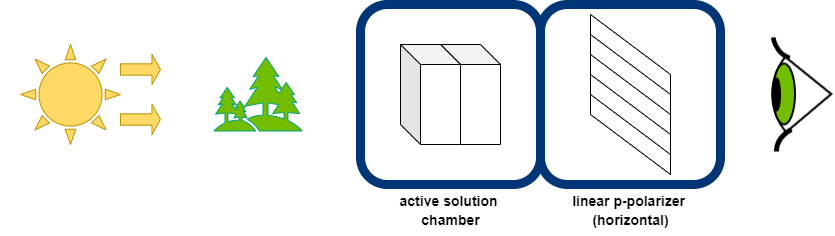

The diagram above was exported from draw.io. Its source (the exported page's mxGraphModel, read from the mxfile embedded in the PNG):
<mxGraphModel dx="1447" dy="655" grid="1" gridSize="10" guides="1" tooltips="1" connect="1" arrows="1" fold="1" page="1" pageScale="1" pageWidth="850" pageHeight="1100" math="0" shadow="0">
  <root>
    <mxCell id="0" />
    <mxCell id="1" parent="0" />
    <mxCell id="_ziFdcp3ja1lklQDbXH3-1057" value="" style="group" vertex="1" connectable="0" parent="1">
      <mxGeometry x="70" y="180" width="833" height="230" as="geometry" />
    </mxCell>
    <mxCell id="_ziFdcp3ja1lklQDbXH3-1058" value="" style="group" vertex="1" connectable="0" parent="_ziFdcp3ja1lklQDbXH3-1057">
      <mxGeometry width="180" height="180" as="geometry" />
    </mxCell>
    <mxCell id="_ziFdcp3ja1lklQDbXH3-1059" value="" style="group" vertex="1" connectable="0" parent="_ziFdcp3ja1lklQDbXH3-1058">
      <mxGeometry x="20" y="40" width="140" height="100" as="geometry" />
    </mxCell>
    <mxCell id="_ziFdcp3ja1lklQDbXH3-1060" value="" style="verticalLabelPosition=bottom;verticalAlign=top;html=1;shape=mxgraph.basic.sun;strokeColor=#BF9000;strokeWidth=1;fillColor=#FFD966;" vertex="1" parent="_ziFdcp3ja1lklQDbXH3-1059">
      <mxGeometry width="100" height="100" as="geometry" />
    </mxCell>
    <mxCell id="_ziFdcp3ja1lklQDbXH3-1061" value="" style="group" vertex="1" connectable="0" parent="_ziFdcp3ja1lklQDbXH3-1059">
      <mxGeometry x="100" y="10" width="40" height="80" as="geometry" />
    </mxCell>
    <mxCell id="_ziFdcp3ja1lklQDbXH3-1062" value="" style="shape=singleArrow;whiteSpace=wrap;html=1;strokeColor=#BF9000;strokeWidth=1;fillColor=#FFD966;arrowWidth=0.37777811686197915;arrowSize=0.2133331298828125;" vertex="1" parent="_ziFdcp3ja1lklQDbXH3-1061">
      <mxGeometry width="40" height="30" as="geometry" />
    </mxCell>
    <mxCell id="_ziFdcp3ja1lklQDbXH3-1063" value="" style="shape=singleArrow;whiteSpace=wrap;html=1;strokeColor=#BF9000;strokeWidth=1;fillColor=#FFD966;arrowWidth=0.37777811686197915;arrowSize=0.2133331298828125;" vertex="1" parent="_ziFdcp3ja1lklQDbXH3-1061">
      <mxGeometry y="50" width="40" height="30" as="geometry" />
    </mxCell>
    <mxCell id="_ziFdcp3ja1lklQDbXH3-1064" value="" style="group" vertex="1" connectable="0" parent="_ziFdcp3ja1lklQDbXH3-1057">
      <mxGeometry x="540" width="180" height="180" as="geometry" />
    </mxCell>
    <mxCell id="_ziFdcp3ja1lklQDbXH3-1065" value="" style="group" vertex="1" connectable="0" parent="_ziFdcp3ja1lklQDbXH3-1064">
      <mxGeometry x="50" y="10" width="80" height="160" as="geometry" />
    </mxCell>
    <mxCell id="_ziFdcp3ja1lklQDbXH3-1066" value="" style="endArrow=none;html=1;" edge="1" parent="_ziFdcp3ja1lklQDbXH3-1065">
      <mxGeometry width="50" height="50" relative="1" as="geometry">
        <mxPoint y="100" as="sourcePoint" />
        <mxPoint as="targetPoint" />
      </mxGeometry>
    </mxCell>
    <mxCell id="_ziFdcp3ja1lklQDbXH3-1067" value="" style="endArrow=none;html=1;" edge="1" parent="_ziFdcp3ja1lklQDbXH3-1065">
      <mxGeometry width="50" height="50" relative="1" as="geometry">
        <mxPoint x="80" y="160" as="sourcePoint" />
        <mxPoint x="80" y="60" as="targetPoint" />
      </mxGeometry>
    </mxCell>
    <mxCell id="_ziFdcp3ja1lklQDbXH3-1068" value="" style="endArrow=none;html=1;" edge="1" parent="_ziFdcp3ja1lklQDbXH3-1065">
      <mxGeometry width="50" height="50" relative="1" as="geometry">
        <mxPoint as="sourcePoint" />
        <mxPoint x="80" y="60" as="targetPoint" />
      </mxGeometry>
    </mxCell>
    <mxCell id="_ziFdcp3ja1lklQDbXH3-1069" value="" style="endArrow=none;html=1;" edge="1" parent="_ziFdcp3ja1lklQDbXH3-1065">
      <mxGeometry width="50" height="50" relative="1" as="geometry">
        <mxPoint y="80" as="sourcePoint" />
        <mxPoint x="80" y="140" as="targetPoint" />
      </mxGeometry>
    </mxCell>
    <mxCell id="_ziFdcp3ja1lklQDbXH3-1070" value="" style="endArrow=none;html=1;" edge="1" parent="_ziFdcp3ja1lklQDbXH3-1065">
      <mxGeometry width="50" height="50" relative="1" as="geometry">
        <mxPoint y="20" as="sourcePoint" />
        <mxPoint x="80" y="80" as="targetPoint" />
      </mxGeometry>
    </mxCell>
    <mxCell id="_ziFdcp3ja1lklQDbXH3-1071" value="" style="endArrow=none;html=1;" edge="1" parent="_ziFdcp3ja1lklQDbXH3-1065">
      <mxGeometry width="50" height="50" relative="1" as="geometry">
        <mxPoint y="40" as="sourcePoint" />
        <mxPoint x="80" y="100" as="targetPoint" />
      </mxGeometry>
    </mxCell>
    <mxCell id="_ziFdcp3ja1lklQDbXH3-1072" value="" style="endArrow=none;html=1;" edge="1" parent="_ziFdcp3ja1lklQDbXH3-1065">
      <mxGeometry width="50" height="50" relative="1" as="geometry">
        <mxPoint y="60" as="sourcePoint" />
        <mxPoint x="80" y="120" as="targetPoint" />
      </mxGeometry>
    </mxCell>
    <mxCell id="_ziFdcp3ja1lklQDbXH3-1073" value="" style="endArrow=none;html=1;" edge="1" parent="_ziFdcp3ja1lklQDbXH3-1065">
      <mxGeometry width="50" height="50" relative="1" as="geometry">
        <mxPoint y="100" as="sourcePoint" />
        <mxPoint x="80" y="160" as="targetPoint" />
      </mxGeometry>
    </mxCell>
    <mxCell id="_ziFdcp3ja1lklQDbXH3-1074" value="" style="rounded=1;whiteSpace=wrap;html=1;fillColor=none;strokeWidth=9;strokeColor=#003577;" vertex="1" parent="_ziFdcp3ja1lklQDbXH3-1064">
      <mxGeometry width="180" height="180" as="geometry" />
    </mxCell>
    <mxCell id="_ziFdcp3ja1lklQDbXH3-1075" value="" style="shape=image;verticalLabelPosition=bottom;verticalAlign=top;imageAspect=0;aspect=fixed;image=data:image/png,(base64 omitted: 3348 chars)" vertex="1" parent="_ziFdcp3ja1lklQDbXH3-1057">
      <mxGeometry x="770" y="32.5" width="63" height="115" as="geometry" />
    </mxCell>
    <mxCell id="_ziFdcp3ja1lklQDbXH3-1076" value="" style="shape=image;verticalLabelPosition=bottom;verticalAlign=top;imageAspect=0;aspect=fixed;image=data:image/svg+xml,(base64 omitted: 1672 chars)" vertex="1" parent="_ziFdcp3ja1lklQDbXH3-1057">
      <mxGeometry x="210" y="42" width="96" height="96" as="geometry" />
    </mxCell>
    <mxCell id="_ziFdcp3ja1lklQDbXH3-1077" value="" style="group" vertex="1" connectable="0" parent="_ziFdcp3ja1lklQDbXH3-1057">
      <mxGeometry x="360.00000000000006" width="179.99999999999994" height="180" as="geometry" />
    </mxCell>
    <mxCell id="_ziFdcp3ja1lklQDbXH3-1078" value="" style="rounded=1;whiteSpace=wrap;html=1;fillColor=none;strokeWidth=9;strokeColor=#003577;" vertex="1" parent="_ziFdcp3ja1lklQDbXH3-1077">
      <mxGeometry width="180" height="180" as="geometry" />
    </mxCell>
    <mxCell id="_ziFdcp3ja1lklQDbXH3-1079" value="" style="group" vertex="1" connectable="0" parent="_ziFdcp3ja1lklQDbXH3-1077">
      <mxGeometry x="39.99999999999994" y="40" width="100" height="100" as="geometry" />
    </mxCell>
    <mxCell id="_ziFdcp3ja1lklQDbXH3-1080" value="" style="shape=cube;whiteSpace=wrap;html=1;boundedLbl=1;backgroundOutline=1;darkOpacity=0.05;darkOpacity2=0.1;" vertex="1" parent="_ziFdcp3ja1lklQDbXH3-1079">
      <mxGeometry x="40" width="59.99999999999999" height="100" as="geometry" />
    </mxCell>
    <mxCell id="_ziFdcp3ja1lklQDbXH3-1081" value="" style="shape=cube;whiteSpace=wrap;html=1;boundedLbl=1;backgroundOutline=1;darkOpacity=0.05;darkOpacity2=0.1;" vertex="1" parent="_ziFdcp3ja1lklQDbXH3-1079">
      <mxGeometry width="59.99999999999999" height="100" as="geometry" />
    </mxCell>
    <mxCell id="_ziFdcp3ja1lklQDbXH3-1082" value="&lt;b&gt;&lt;font style=&quot;font-size: 14px&quot;&gt;linear p-polarizer&amp;nbsp;&lt;br&gt;(horizontal)&lt;/font&gt;&lt;/b&gt;" style="text;html=1;align=center;verticalAlign=middle;resizable=0;points=[];autosize=1;fontSize=16;" vertex="1" parent="_ziFdcp3ja1lklQDbXH3-1057">
      <mxGeometry x="565" y="180" width="130" height="50" as="geometry" />
    </mxCell>
    <mxCell id="_ziFdcp3ja1lklQDbXH3-1083" value="&lt;span style=&quot;font-size: 14px&quot;&gt;&lt;b&gt;active solution &lt;br&gt;chamber&lt;/b&gt;&lt;/span&gt;" style="text;html=1;align=center;verticalAlign=middle;resizable=0;points=[];autosize=1;fontSize=16;" vertex="1" parent="_ziFdcp3ja1lklQDbXH3-1057">
      <mxGeometry x="395" y="180" width="110" height="50" as="geometry" />
    </mxCell>
  </root>
</mxGraphModel>